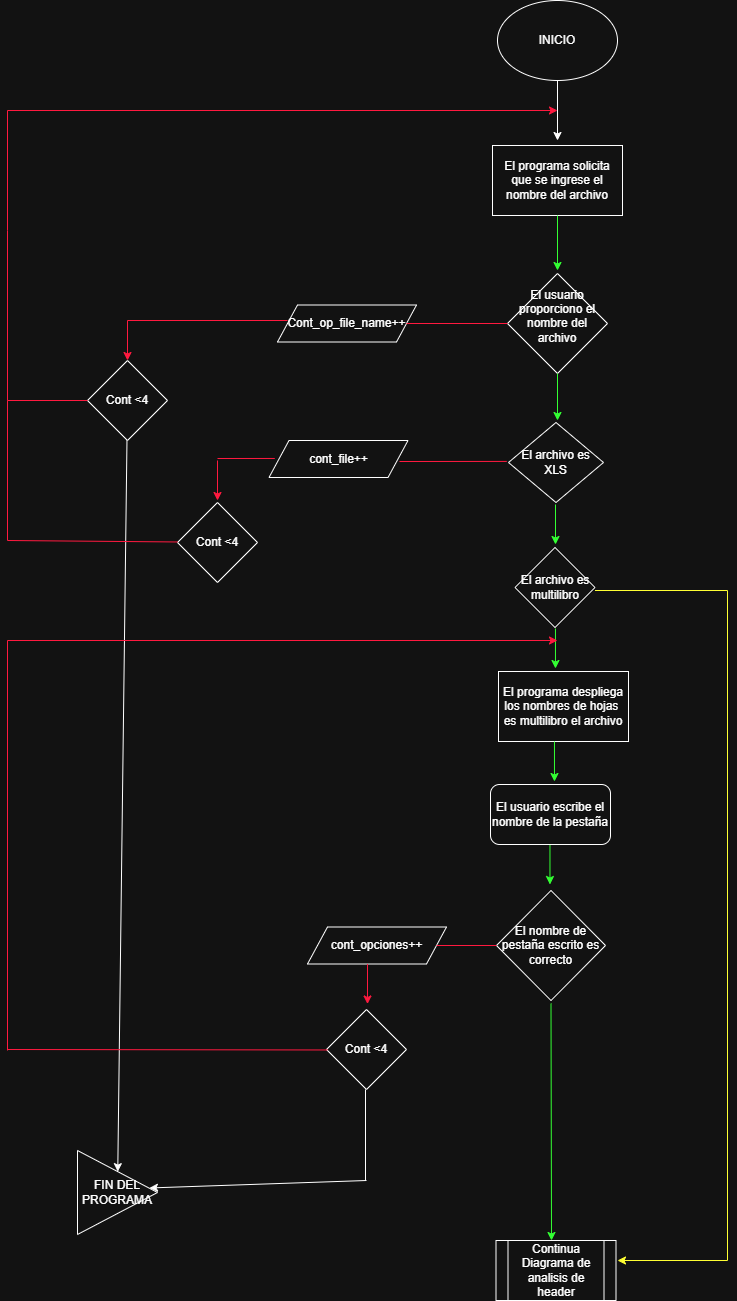

The diagram above was exported from draw.io. Its source (the exported page's mxGraphModel, read from the mxfile embedded in the PNG):
<mxGraphModel dx="3421" dy="4651" grid="1" gridSize="10" guides="1" tooltips="1" connect="1" arrows="1" fold="1" page="1" pageScale="1" pageWidth="850" pageHeight="1100" math="0" shadow="0">
  <root>
    <mxCell id="0" />
    <mxCell id="1" parent="0" />
    <mxCell id="cjHxz9dvIv8jIiwAf14w-1" parent="1" style="ellipse;whiteSpace=wrap;html=1;" value="INICIO" vertex="1">
      <mxGeometry height="80" width="120" x="290" y="-2260" as="geometry" />
    </mxCell>
    <mxCell id="LpI7GRyq657uyMuTOJ3d-3" parent="1" style="rhombus;whiteSpace=wrap;html=1;" value="El usuario proporciono el nombre del archivo&lt;div&gt;&lt;br&gt;&lt;/div&gt;" vertex="1">
      <mxGeometry height="100" width="100" x="300" y="-1987" as="geometry" />
    </mxCell>
    <mxCell id="LpI7GRyq657uyMuTOJ3d-4" parent="1" style="rounded=0;whiteSpace=wrap;html=1;" value="El programa solicita que se ingrese el nombre del archivo" vertex="1">
      <mxGeometry height="70" width="130" x="285" y="-2115" as="geometry" />
    </mxCell>
    <mxCell id="LpI7GRyq657uyMuTOJ3d-6" parent="1" style="rounded=0;whiteSpace=wrap;html=1;" value="El programa despliega los nombres de hojas&amp;nbsp; es multilibro el archivo" vertex="1">
      <mxGeometry height="70" width="130" x="291" y="-1589" as="geometry" />
    </mxCell>
    <mxCell id="LpI7GRyq657uyMuTOJ3d-7" parent="1" style="rhombus;whiteSpace=wrap;html=1;" value="El archivo es multilibro" vertex="1">
      <mxGeometry height="80" width="80" x="307.5" y="-1713" as="geometry" />
    </mxCell>
    <mxCell id="LpI7GRyq657uyMuTOJ3d-14" edge="1" parent="1" source="LpI7GRyq657uyMuTOJ3d-4" style="endArrow=classic;html=1;rounded=0;exitX=0.5;exitY=1;exitDx=0;exitDy=0;strokeColor=light-dark(#000000,#33FF33);" value="">
      <mxGeometry height="50" relative="1" width="50" as="geometry">
        <mxPoint x="400" y="-1900" as="sourcePoint" />
        <mxPoint x="350" y="-1990" as="targetPoint" />
      </mxGeometry>
    </mxCell>
    <mxCell id="LpI7GRyq657uyMuTOJ3d-15" edge="1" parent="1" source="cjHxz9dvIv8jIiwAf14w-1" style="endArrow=classic;html=1;rounded=0;exitX=0.5;exitY=1;exitDx=0;exitDy=0;" value="">
      <mxGeometry height="50" relative="1" width="50" as="geometry">
        <mxPoint x="400" y="-1900" as="sourcePoint" />
        <mxPoint x="350" y="-2120" as="targetPoint" />
      </mxGeometry>
    </mxCell>
    <mxCell id="LpI7GRyq657uyMuTOJ3d-18" edge="1" parent="1" style="endArrow=classic;html=1;rounded=0;strokeColor=light-dark(#6F0000,#FF193F);" value="">
      <mxGeometry height="50" relative="1" width="50" as="geometry">
        <mxPoint x="-200" y="-2150" as="sourcePoint" />
        <mxPoint x="350" y="-2150" as="targetPoint" />
      </mxGeometry>
    </mxCell>
    <mxCell id="LpI7GRyq657uyMuTOJ3d-19" edge="1" parent="1" source="LpI7GRyq657uyMuTOJ3d-3" style="endArrow=classic;html=1;rounded=0;exitX=0.5;exitY=1;exitDx=0;exitDy=0;strokeColor=light-dark(#000000,#33FF33);" value="">
      <mxGeometry height="50" relative="1" width="50" as="geometry">
        <mxPoint x="365" y="-1850" as="sourcePoint" />
        <mxPoint x="350" y="-1840" as="targetPoint" />
      </mxGeometry>
    </mxCell>
    <mxCell id="LpI7GRyq657uyMuTOJ3d-20" edge="1" parent="1" style="endArrow=classic;html=1;rounded=0;strokeColor=light-dark(#000000,#33FF33);" value="">
      <mxGeometry height="50" relative="1" width="50" as="geometry">
        <mxPoint x="348" y="-1756" as="sourcePoint" />
        <mxPoint x="348" y="-1716" as="targetPoint" />
      </mxGeometry>
    </mxCell>
    <mxCell id="LpI7GRyq657uyMuTOJ3d-22" parent="1" style="rhombus;whiteSpace=wrap;html=1;" value="El archivo es XLS" vertex="1">
      <mxGeometry height="80" width="95" x="301" y="-1838" as="geometry" />
    </mxCell>
    <mxCell id="LpI7GRyq657uyMuTOJ3d-23" edge="1" parent="1" style="endArrow=none;html=1;rounded=0;entryX=0.066;entryY=0.424;entryDx=0;entryDy=0;strokeColor=light-dark(#6F0000,#FF193F);entryPerimeter=0;" value="">
      <mxGeometry height="50" relative="1" width="50" as="geometry">
        <mxPoint x="192" y="-1799" as="sourcePoint" />
        <mxPoint x="299.2699999999995" y="-1799.08" as="targetPoint" />
      </mxGeometry>
    </mxCell>
    <mxCell id="LpI7GRyq657uyMuTOJ3d-27" edge="1" parent="1" style="endArrow=classic;html=1;rounded=0;strokeColor=light-dark(#000000,#33FF33);" value="">
      <mxGeometry height="50" relative="1" width="50" as="geometry">
        <mxPoint x="347.97" y="-1632" as="sourcePoint" />
        <mxPoint x="347.97" y="-1592" as="targetPoint" />
      </mxGeometry>
    </mxCell>
    <mxCell id="LpI7GRyq657uyMuTOJ3d-33" edge="1" parent="1" style="endArrow=classic;html=1;rounded=0;strokeColor=light-dark(#000000,#33FF33);" value="">
      <mxGeometry height="50" relative="1" width="50" as="geometry">
        <mxPoint x="346.97" y="-1519" as="sourcePoint" />
        <mxPoint x="346.97" y="-1479" as="targetPoint" />
      </mxGeometry>
    </mxCell>
    <mxCell id="LpI7GRyq657uyMuTOJ3d-35" edge="1" parent="1" style="endArrow=classic;html=1;rounded=0;strokeColor=light-dark(#000000,#33FF33);" value="">
      <mxGeometry height="50" relative="1" width="50" as="geometry">
        <mxPoint x="342.47" y="-1416" as="sourcePoint" />
        <mxPoint x="342.47" y="-1376" as="targetPoint" />
      </mxGeometry>
    </mxCell>
    <mxCell id="LpI7GRyq657uyMuTOJ3d-42" edge="1" parent="1" style="endArrow=classic;html=1;rounded=0;strokeColor=light-dark(#000000,#33FF33);" value="">
      <mxGeometry height="50" relative="1" width="50" as="geometry">
        <mxPoint x="343.5" y="-1257" as="sourcePoint" />
        <mxPoint x="344" y="-1020" as="targetPoint" />
      </mxGeometry>
    </mxCell>
    <mxCell id="LpI7GRyq657uyMuTOJ3d-44" parent="1" style="rhombus;whiteSpace=wrap;html=1;" value="El nombre de pestaña escrito es correcto" vertex="1">
      <mxGeometry height="110" width="109" x="289" y="-1370" as="geometry" />
    </mxCell>
    <mxCell id="LpI7GRyq657uyMuTOJ3d-56" parent="1" style="shape=process;whiteSpace=wrap;html=1;backgroundOutline=1;" value="Continua Diagrama de analisis de header" vertex="1">
      <mxGeometry height="60" width="120" x="288.5" y="-1020" as="geometry" />
    </mxCell>
    <mxCell id="c-rxWCylJ4kqeLBwXnya-1" parent="1" style="shape=parallelogram;perimeter=parallelogramPerimeter;whiteSpace=wrap;html=1;fixedSize=1;" value="Cont_op_file_name++" vertex="1">
      <mxGeometry height="37" width="139" x="70" y="-1955.5" as="geometry" />
    </mxCell>
    <mxCell id="c-rxWCylJ4kqeLBwXnya-5" edge="1" parent="1" style="endArrow=none;html=1;rounded=0;strokeColor=light-dark(#6F0000,#FF193F);" value="">
      <mxGeometry height="50" relative="1" width="50" as="geometry">
        <mxPoint x="-80" y="-1940" as="sourcePoint" />
        <mxPoint x="80" y="-1940" as="targetPoint" />
      </mxGeometry>
    </mxCell>
    <mxCell id="c-rxWCylJ4kqeLBwXnya-7" parent="1" style="rhombus;whiteSpace=wrap;html=1;" value="Cont &amp;lt;4" vertex="1">
      <mxGeometry height="80" width="80" x="-120" y="-1900" as="geometry" />
    </mxCell>
    <mxCell id="c-rxWCylJ4kqeLBwXnya-8" edge="1" parent="1" style="endArrow=classic;html=1;rounded=0;entryX=0.5;entryY=0;entryDx=0;entryDy=0;strokeColor=light-dark(#6F0000,#FF193F);" target="c-rxWCylJ4kqeLBwXnya-7" value="">
      <mxGeometry height="50" relative="1" width="50" as="geometry">
        <mxPoint x="-80" y="-1940" as="sourcePoint" />
        <mxPoint y="-1823" as="targetPoint" />
      </mxGeometry>
    </mxCell>
    <mxCell id="c-rxWCylJ4kqeLBwXnya-10" edge="1" parent="1" style="endArrow=none;html=1;rounded=0;entryX=0;entryY=0.5;entryDx=0;entryDy=0;strokeColor=light-dark(#6F0000,#FF193F);" target="c-rxWCylJ4kqeLBwXnya-7" value="">
      <mxGeometry height="50" relative="1" width="50" as="geometry">
        <mxPoint x="-200" y="-1860" as="sourcePoint" />
        <mxPoint x="-139" y="-1848" as="targetPoint" />
      </mxGeometry>
    </mxCell>
    <mxCell id="c-rxWCylJ4kqeLBwXnya-11" edge="1" parent="1" style="endArrow=none;html=1;rounded=0;strokeColor=light-dark(#6F0000,#FF193F);" value="">
      <mxGeometry height="50" relative="1" width="50" as="geometry">
        <mxPoint x="-200" y="-2030" as="sourcePoint" />
        <mxPoint x="-200" y="-2150" as="targetPoint" />
      </mxGeometry>
    </mxCell>
    <mxCell id="c-rxWCylJ4kqeLBwXnya-12" edge="1" parent="1" style="endArrow=classic;html=1;rounded=0;exitX=0.5;exitY=1;exitDx=0;exitDy=0;strokeColor=light-dark(#000000,#FFFFFF);" target="c-rxWCylJ4kqeLBwXnya-13" value="">
      <mxGeometry height="50" relative="1" width="50" as="geometry">
        <mxPoint x="-80.53" y="-1820" as="sourcePoint" />
        <mxPoint x="-80.53" y="-1773" as="targetPoint" />
      </mxGeometry>
    </mxCell>
    <mxCell id="c-rxWCylJ4kqeLBwXnya-13" parent="1" style="triangle;whiteSpace=wrap;html=1;" value="FIN DEL PROGRAMA" vertex="1">
      <mxGeometry height="84" width="80" x="-130" y="-1110" as="geometry" />
    </mxCell>
    <mxCell id="c-rxWCylJ4kqeLBwXnya-15" edge="1" parent="1" style="endArrow=none;html=1;rounded=0;strokeColor=light-dark(#6F0000,#FF193F);" value="">
      <mxGeometry height="50" relative="1" width="50" as="geometry">
        <mxPoint x="-200" y="-1860" as="sourcePoint" />
        <mxPoint x="-200" y="-2030" as="targetPoint" />
      </mxGeometry>
    </mxCell>
    <mxCell id="c-rxWCylJ4kqeLBwXnya-18" parent="1" style="shape=parallelogram;perimeter=parallelogramPerimeter;whiteSpace=wrap;html=1;fixedSize=1;" value="cont_file++" vertex="1">
      <mxGeometry height="37" width="139" x="61.5" y="-1820" as="geometry" />
    </mxCell>
    <mxCell id="c-rxWCylJ4kqeLBwXnya-19" edge="1" parent="1" style="endArrow=none;html=1;rounded=0;entryX=0.066;entryY=0.424;entryDx=0;entryDy=0;strokeColor=light-dark(#6F0000,#FF193F);entryPerimeter=0;" value="">
      <mxGeometry height="50" relative="1" width="50" as="geometry">
        <mxPoint x="10" y="-1802" as="sourcePoint" />
        <mxPoint x="67.26999999999953" y="-1802.03" as="targetPoint" />
      </mxGeometry>
    </mxCell>
    <mxCell id="c-rxWCylJ4kqeLBwXnya-20" edge="1" parent="1" style="endArrow=classic;html=1;rounded=0;entryX=0.5;entryY=0;entryDx=0;entryDy=0;strokeColor=light-dark(#6F0000,#FF193F);" value="">
      <mxGeometry height="50" relative="1" width="50" as="geometry">
        <mxPoint x="10" y="-1800" as="sourcePoint" />
        <mxPoint x="10" y="-1760" as="targetPoint" />
      </mxGeometry>
    </mxCell>
    <mxCell id="c-rxWCylJ4kqeLBwXnya-21" parent="1" style="rhombus;whiteSpace=wrap;html=1;" value="Cont &amp;lt;4" vertex="1">
      <mxGeometry height="80" width="80" x="-30" y="-1758" as="geometry" />
    </mxCell>
    <mxCell id="c-rxWCylJ4kqeLBwXnya-22" edge="1" parent="1" style="endArrow=none;html=1;rounded=0;strokeColor=light-dark(#6F0000,#FF193F);" value="">
      <mxGeometry height="50" relative="1" width="50" as="geometry">
        <mxPoint x="-200" y="-1720" as="sourcePoint" />
        <mxPoint x="-30" y="-1718.53" as="targetPoint" />
      </mxGeometry>
    </mxCell>
    <mxCell id="c-rxWCylJ4kqeLBwXnya-23" edge="1" parent="1" style="endArrow=none;html=1;rounded=0;strokeColor=light-dark(#6F0000,#FF193F);" value="">
      <mxGeometry height="50" relative="1" width="50" as="geometry">
        <mxPoint x="-200" y="-1720" as="sourcePoint" />
        <mxPoint x="-200" y="-1860" as="targetPoint" />
      </mxGeometry>
    </mxCell>
    <mxCell id="c-rxWCylJ4kqeLBwXnya-26" edge="1" parent="1" style="endArrow=classic;html=1;rounded=0;strokeColor=light-dark(#6F0000,#FFFF33);" value="">
      <mxGeometry height="50" relative="1" width="50" as="geometry">
        <mxPoint x="520" y="-1000" as="sourcePoint" />
        <mxPoint x="410" y="-1000" as="targetPoint" />
      </mxGeometry>
    </mxCell>
    <mxCell id="c-rxWCylJ4kqeLBwXnya-27" parent="1" style="rounded=1;whiteSpace=wrap;html=1;" value="El usuario escribe el nombre de la pestaña" vertex="1">
      <mxGeometry height="60" width="120" x="283" y="-1476" as="geometry" />
    </mxCell>
    <mxCell id="c-rxWCylJ4kqeLBwXnya-28" parent="1" style="shape=parallelogram;perimeter=parallelogramPerimeter;whiteSpace=wrap;html=1;fixedSize=1;" value="cont_opciones++" vertex="1">
      <mxGeometry height="37" width="139" x="100" y="-1333.5" as="geometry" />
    </mxCell>
    <mxCell id="c-rxWCylJ4kqeLBwXnya-29" edge="1" parent="1" source="c-rxWCylJ4kqeLBwXnya-1" style="endArrow=none;html=1;rounded=0;strokeColor=light-dark(#6F0000,#FF193F);exitX=1;exitY=0.5;exitDx=0;exitDy=0;entryX=0;entryY=0.5;entryDx=0;entryDy=0;" target="LpI7GRyq657uyMuTOJ3d-3" value="">
      <mxGeometry height="50" relative="1" width="50" as="geometry">
        <mxPoint x="250.23" y="-1937.5" as="sourcePoint" />
        <mxPoint x="290" y="-1938" as="targetPoint" />
      </mxGeometry>
    </mxCell>
    <mxCell id="c-rxWCylJ4kqeLBwXnya-31" edge="1" parent="1" source="c-rxWCylJ4kqeLBwXnya-28" style="endArrow=none;html=1;rounded=0;strokeColor=light-dark(#6F0000,#FF193F);exitX=1;exitY=0.5;exitDx=0;exitDy=0;entryX=0;entryY=0.5;entryDx=0;entryDy=0;" target="LpI7GRyq657uyMuTOJ3d-44" value="">
      <mxGeometry height="50" relative="1" width="50" as="geometry">
        <mxPoint x="240" y="-1320" as="sourcePoint" />
        <mxPoint x="280" y="-1316" as="targetPoint" />
      </mxGeometry>
    </mxCell>
    <mxCell id="c-rxWCylJ4kqeLBwXnya-32" edge="1" parent="1" style="endArrow=classic;html=1;rounded=0;entryX=0.5;entryY=0;entryDx=0;entryDy=0;strokeColor=light-dark(#6F0000,#FF193F);" value="">
      <mxGeometry height="50" relative="1" width="50" as="geometry">
        <mxPoint x="160" y="-1296.5" as="sourcePoint" />
        <mxPoint x="160" y="-1256.5" as="targetPoint" />
      </mxGeometry>
    </mxCell>
    <mxCell id="c-rxWCylJ4kqeLBwXnya-33" parent="1" style="rhombus;whiteSpace=wrap;html=1;" value="Cont &amp;lt;4" vertex="1">
      <mxGeometry height="80" width="80" x="119" y="-1251" as="geometry" />
    </mxCell>
    <mxCell id="c-rxWCylJ4kqeLBwXnya-34" edge="1" parent="1" style="endArrow=none;html=1;rounded=0;strokeColor=light-dark(#6F0000,#FF193F);" value="">
      <mxGeometry height="50" relative="1" width="50" as="geometry">
        <mxPoint x="-200" y="-1211" as="sourcePoint" />
        <mxPoint x="120" y="-1210.53" as="targetPoint" />
      </mxGeometry>
    </mxCell>
    <mxCell id="c-rxWCylJ4kqeLBwXnya-35" edge="1" parent="1" style="endArrow=none;html=1;rounded=0;strokeColor=light-dark(#6F0000,#FF193F);" value="">
      <mxGeometry height="50" relative="1" width="50" as="geometry">
        <mxPoint x="-200" y="-1210" as="sourcePoint" />
        <mxPoint x="-200" y="-1620" as="targetPoint" />
      </mxGeometry>
    </mxCell>
    <mxCell id="c-rxWCylJ4kqeLBwXnya-36" edge="1" parent="1" style="endArrow=classic;html=1;rounded=0;strokeColor=light-dark(#6F0000,#FF193F);" value="">
      <mxGeometry height="50" relative="1" width="50" as="geometry">
        <mxPoint x="-200" y="-1620" as="sourcePoint" />
        <mxPoint x="350" y="-1620" as="targetPoint" />
      </mxGeometry>
    </mxCell>
    <mxCell id="c-rxWCylJ4kqeLBwXnya-39" edge="1" parent="1" style="endArrow=none;html=1;rounded=0;" value="">
      <mxGeometry height="50" relative="1" width="50" as="geometry">
        <mxPoint x="158" y="-1080" as="sourcePoint" />
        <mxPoint x="158" y="-1171" as="targetPoint" />
      </mxGeometry>
    </mxCell>
    <mxCell id="c-rxWCylJ4kqeLBwXnya-40" edge="1" parent="1" style="endArrow=classic;html=1;rounded=0;entryX=0.9;entryY=0.446;entryDx=0;entryDy=0;entryPerimeter=0;" target="c-rxWCylJ4kqeLBwXnya-13" value="">
      <mxGeometry height="50" relative="1" width="50" as="geometry">
        <mxPoint x="159" y="-1080" as="sourcePoint" />
        <mxPoint x="209" y="-1130" as="targetPoint" />
      </mxGeometry>
    </mxCell>
    <mxCell id="c-rxWCylJ4kqeLBwXnya-43" edge="1" parent="1" style="endArrow=none;html=1;rounded=0;strokeColor=light-dark(#6F0000,#FFFF33);" value="">
      <mxGeometry height="50" relative="1" width="50" as="geometry">
        <mxPoint x="387.5" y="-1670" as="sourcePoint" />
        <mxPoint x="520" y="-1670" as="targetPoint" />
      </mxGeometry>
    </mxCell>
    <mxCell id="c-rxWCylJ4kqeLBwXnya-44" edge="1" parent="1" style="endArrow=none;html=1;rounded=0;strokeColor=light-dark(#6F0000,#FFFF33);" value="">
      <mxGeometry height="50" relative="1" width="50" as="geometry">
        <mxPoint x="520" y="-1000" as="sourcePoint" />
        <mxPoint x="520" y="-1670" as="targetPoint" />
      </mxGeometry>
    </mxCell>
  </root>
</mxGraphModel>